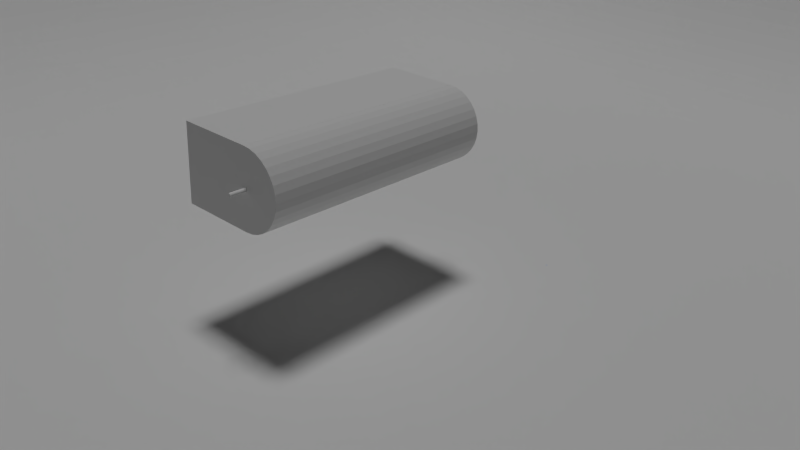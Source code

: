 # Source: Eppler_214_Airfoil_TRUNK.blend  (saved by Blender 2.66.1; exported with 4.5.12 LTS)
import bpy
from mathutils import Matrix  # noqa: F401  (used for matrix-valued properties, if any)

bpy.ops.wm.read_factory_settings(use_empty=True)
scene = bpy.context.scene
scene.name = 'Scene'

# ---- collections
col_collection_1 = bpy.data.collections.new('Collection 1'); scene.collection.children.link(col_collection_1)

# ---- materials (node trees are filled in below, after node groups)
mat_plastic_body = bpy.data.materials.new('Plastic Body')
mat_plastic_body.alpha_threshold = 0.0
mat_plastic_body.diffuse_color = (0.09657, 0.3229, 0.8, 1.0)
mat_plastic_body.roughness = 0.5
mat_plastic_body.line_color = (0.0, 0.0, 0.0, 1.0)

# ---- material node trees
mat_plastic_body.use_nodes = True; mat_plastic_body.node_tree.nodes.clear()
_N = mat_plastic_body.node_tree.nodes; _L = mat_plastic_body.node_tree.links
n0 = _N.new('ShaderNodeOutputMaterial'); n0.name = 'Material Output'; n0.location = (300, 300)
n0.width = 120
n1 = _N.new('ShaderNodeBsdfAnisotropic'); n1.name = 'Glossy BSDF'; n1.location = (100, 300)
n1.distribution = 'BECKMANN'
n1.inputs[0].default_value = (0.2049, 0.4095, 0.8412, 1.0)
n1.inputs[1].default_value = 0.6325
_L.new(n1.outputs[0], n0.inputs[0])
n0.is_active_output = True

# ---- world
world_world = bpy.data.worlds.new('World'); scene.world = world_world
world_world.color = (0.0005154, 0.0005054, 0.0005129)
world_world.use_sun_shadow = False
world_world.sun_shadow_jitter_overblur = 0.0
world_world.cycles.sampling_method = 'MANUAL'
world_world.cycles.sample_map_resolution = 256
world_world.light_settings.ao_factor = 0.7073

# ---- cameras
cam_main_camera = bpy.data.cameras.new('Main_Camera')
cam_main_camera.clip_end = 5000.0
cam_main_camera.lens = 35.0
cam_main_camera.sensor_width = 32.0
cam_main_camera.sensor_height = 18.0
cam_main_camera.dof.focus_distance = 0.0

# ---- lights
light_sun = bpy.data.lights.new('Sun', 'SUN')
light_sun.transmission_factor = 0.0
light_sun.angle = 0.1993
light_sun.energy = 1.0
light_sun.shadow_buffer_clip_start = 0.5
light_sun.shadow_soft_size = 0.1
light_sun.shadow_cascade_max_distance = 1000.0
light_sun.cycles.use_multiple_importance_sampling = False

# ---- meshes
me_cube_004 = bpy.data.meshes.new('Cube.004')
me_cube_004.from_pydata([(-1.0, 1.0, -1.0), (-1.0, 1.0, 0.0), (-1.0, 2.0, 0.0), (-1.0, 2.0, -1.0), (-1.0, 0.0, -1.0), (-1.0, 0.0, -0.9991), (-1.0, 0.009826, -1.0), (-1.0, 0.9991, 5.551e-18), (-1.0, 0.9913, -0.08781), (-1.0, 0.1073, -0.9894), (-1.0, 0.9827, -0.1854), (-1.0, 0.2047, -0.9788), (-1.0, 0.2982, -0.9494), (-1.0, 0.3917, -0.9201), (-1.0, 0.5637, -0.826), (-1.0, 0.6389, -0.763), (-1.0, 0.714, -0.7001), (-1.0, 0.4777, -0.873), (-1.0, 0.7755, -0.6237), (-1.0, 0.8369, -0.5474), (-1.0, 0.8822, -0.4605), (-1.0, 0.9276, -0.3736), (-1.0, 0.9551, -0.2795), (-1.0, 1.0, 1.0), (-1.0, 2.0, 1.0), (0.0, 2.0, 0.0), (0.0, 2.0, -1.0), (0.0, 1.0, -1.0), (0.0, 0.0, -1.0), (8.645e-09, 0.0, -0.9991), (-1.0, 1.0, 0.009826), (-1.0, 0.0, 0.9991), (-1.0, 0.0, 1.0), (-1.0, 0.08781, 0.9913), (-1.0, 0.9894, 0.1073), (-1.0, 0.1854, 0.9827), (-1.0, 0.9788, 0.2047), (-1.0, 0.3736, 0.9276), (-1.0, 0.2795, 0.9551), (-1.0, 0.9494, 0.2982), (-1.0, 0.9201, 0.3917), (-1.0, 0.5474, 0.8369), (-1.0, 0.4605, 0.8822), (-1.0, 0.873, 0.4777), (-1.0, 0.826, 0.5637), (-1.0, 0.7001, 0.714), (-1.0, 0.6237, 0.7755), (-1.0, 0.763, 0.6389), (0.0, 1.0, 1.0), (0.0, 2.0, 1.0), (1.0, 2.0, 0.0), (1.0, 2.0, -1.0), (1.0, 1.0, -1.0), (1.0, 0.0, -1.0), (1.0, 0.0, -0.9991), (-8.645e-09, 0.0, 0.9991), (0.0, 0.0, 1.0), (1.0, 1.0, 1.0), (1.0, 2.0, 1.0), (1.0, 1.0, 0.0), (1.0, 0.009826, -1.0), (1.0, 0.9991, 6.939e-19), (1.0, 0.9913, -0.08781), (1.0, 0.1073, -0.9894), (1.0, 0.9827, -0.1854), (1.0, 0.2047, -0.9788), (1.0, 0.714, -0.7001), (1.0, 0.6389, -0.763), (1.0, 0.5637, -0.826), (1.0, 0.3917, -0.9201), (1.0, 0.2982, -0.9494), (1.0, 0.9551, -0.2795), (1.0, 0.9276, -0.3736), (1.0, 0.8822, -0.4605), (1.0, 0.8369, -0.5474), (1.0, 0.7755, -0.6237), (1.0, 0.4777, -0.873), (1.0, 0.0, 0.9991), (1.0, 0.0, 1.0), (1.0, 1.0, 0.009827), (1.0, 0.08781, 0.9913), (1.0, 0.9894, 0.1073), (1.0, 0.1854, 0.9827), (1.0, 0.9788, 0.2047), (1.0, 0.2795, 0.9551), (1.0, 0.3736, 0.9276), (1.0, 0.9201, 0.3917), (1.0, 0.9494, 0.2982), (1.0, 0.4605, 0.8822), (1.0, 0.5474, 0.8369), (1.0, 0.826, 0.5637), (1.0, 0.873, 0.4777), (1.0, 0.6237, 0.7755), (1.0, 0.7001, 0.714), (1.0, 0.763, 0.6389), (1.0, 0.0, 0.0), (1.0, 0.0, -0.833), (1.0, 0.0, 0.833), (1.0, 0.0, 4.91e-05), (-1.0, 0.0, -0.833), (-1.0, 0.0, 0.0), (-1.0, 0.0, 0.833), (-1.0, 0.0, 5.338e-05), (1.0, -0.1854, -0.9827), (1.699e-08, -0.1854, -0.9827), (1.715e-08, -0.08781, -0.9913), (1.0, -0.08781, -0.9913), (-1.0, -0.08781, -0.9913), (-1.0, -0.1854, -0.9827), (1.0, -0.2047, 0.9788), (1.0, -0.2795, -0.9551), (1.651e-08, -0.2795, -0.9551), (-1.0, -0.2047, 0.9788), (-1.0, -0.2795, -0.9551), (1.0, -0.1073, 0.9894), (1.0, -0.2982, 0.9494), (1.0, -0.3736, -0.9276), (1.602e-08, -0.3736, -0.9276), (-1.0, -0.1073, 0.9894), (-1.0, -0.2982, 0.9494), (-1.0, -0.3736, -0.9276), (1.0, -0.009825, 1.0), (-1.713e-08, -0.1073, 0.9894), (-1.696e-08, -0.2047, 0.9788), (-1.646e-08, -0.2982, 0.9494), (1.0, -0.3917, 0.9201), (1.0, -0.4605, -0.8822), (1.523e-08, -0.4605, -0.8822), (-1.0, -0.009825, 1.0), (-1.0, -0.3917, 0.9201), (-1.0, -0.4605, -0.8822), (-1.731e-08, -0.009825, 1.0), (-1.596e-08, -0.3917, 0.9201), (1.0, -0.4777, 0.873), (1.0, -0.5474, -0.8369), (1.444e-08, -0.5474, -0.8369), (-1.0, -0.4777, 0.873), (-1.0, -0.5474, -0.8369), (-1.515e-08, -0.4777, 0.873), (1.0, -0.5637, 0.826), (1.0, -0.6237, -0.7755), (1.337e-08, -0.6237, -0.7755), (-1.0, -0.5637, 0.826), (-1.0, -0.6237, -0.7755), (-1.434e-08, -0.5637, 0.826), (1.0, -0.6389, 0.763), (1.0, -0.7001, -0.714), (1.23e-08, -0.7001, -0.714), (-1.0, -0.6389, 0.763), (-1.0, -0.7001, -0.714), (-1.326e-08, -0.6389, 0.763), (1.0, -0.714, 0.7001), (1.0, -0.763, -0.6389), (1.099e-08, -0.763, -0.6389), (-1.0, -0.714, 0.7001), (-1.0, -0.763, -0.6389), (-1.218e-08, -0.714, 0.7001), (1.0, -0.7755, 0.6237), (1.0, -0.826, -0.5637), (9.685e-09, -0.826, -0.5637), (-1.0, -0.7755, 0.6237), (-1.0, -0.826, -0.5637), (-1.086e-08, -0.7755, 0.6237), (1.0, -0.8369, 0.5474), (1.0, -0.873, -0.4777), (8.193e-09, -0.873, -0.4777), (-1.0, -0.8369, 0.5474), (-1.0, -0.873, -0.4777), (-9.544e-09, -0.8369, 0.5474), (1.0, -0.8822, 0.4605), (1.0, -0.9201, -0.3917), (6.701e-09, -0.9201, -0.3917), (-1.0, -0.8822, 0.4605), (-1.0, -0.9201, -0.3917), (-8.044e-09, -0.8822, 0.4605), (1.0, -0.9276, 0.3736), (1.0, -0.9494, -0.2982), (5.08e-09, -0.9494, -0.2982), (-1.0, -0.9276, 0.3736), (-1.0, -0.9494, -0.2982), (-6.544e-09, -0.9276, 0.3736), (1.0, -0.9551, 0.2795), (1.0, -0.9788, -0.2047), (3.459e-09, -0.9788, -0.2047), (-1.0, -0.9551, 0.2795), (-1.0, -0.9788, -0.2047), (-4.918e-09, -0.9551, 0.2795), (1.0, -0.9827, 0.1854), (1.0, -0.9894, -0.1073), (1.772e-09, -0.9894, -0.1073), (-1.0, -0.9827, 0.1854), (-1.0, -0.9894, -0.1073), (-3.293e-09, -0.9827, 0.1854), (1.0, -0.9913, 0.08781), (1.0, -1.0, -0.009825), (8.502e-11, -1.0, -0.009826), (-1.0, -0.9913, 0.08781), (-1.0, -1.0, -0.009826), (-1.604e-09, -0.9913, 0.08781)], [], [(0, 1, 2, 3), (50, 51, 26, 25), (63, 65, 70, 75), (70, 69, 76, 67), (75, 74, 73, 71), (73, 72, 71), (71, 64, 63, 75), (67, 66, 75, 70), (76, 68, 67), (62, 96, 63, 64), (96, 54, 60, 63), (61, 95, 96, 62), (76, 69, 52, 68), (66, 67, 68, 52), (52, 74, 75, 66), (52, 72, 73), (52, 71, 72), (52, 64, 71), (69, 70, 65, 52), (52, 73, 74), (63, 60, 52, 65), (52, 62, 64), (52, 59, 61, 62), (60, 53, 52), (60, 54, 53), (5, 4, 28, 29), (26, 51, 52, 27), (49, 24, 23, 48), (18, 12, 9, 22), (15, 14, 17, 12), (22, 21, 20, 18), (9, 8, 10, 22), (18, 16, 15, 12), (12, 11, 9), (20, 19, 18), (17, 13, 12), (9, 6, 99, 8), (6, 4, 5, 99), (99, 100, 7, 8), (0, 21, 22), (0, 20, 21), (0, 19, 20), (0, 16, 18, 19), (16, 0, 14, 15), (0, 13, 17, 14), (13, 0, 11, 12), (0, 6, 9, 11), (8, 0, 10), (0, 8, 7, 1), (0, 4, 6), (0, 22, 10), (38, 42, 34, 35), (46, 43, 39, 34), (46, 45, 47, 43), (39, 36, 34), (47, 44, 43), (38, 37, 42), (42, 41, 46, 34), (43, 40, 39), (34, 30, 101, 35), (30, 1, 7, 101), (7, 100, 102, 101), (101, 31, 33, 35), (41, 42, 37, 23), (23, 47, 45), (23, 44, 47), (40, 43, 44, 23), (45, 46, 41, 23), (36, 39, 40, 23), (37, 38, 35, 23), (35, 33, 23), (23, 30, 34, 36), (31, 32, 23, 33), (23, 1, 30), (24, 2, 1, 23), (25, 26, 3, 2), (49, 25, 2, 24), (58, 50, 25, 49), (59, 52, 51, 50), (57, 59, 50, 58), (81, 88, 84, 82), (87, 86, 91, 88), (91, 90, 94, 92), (92, 89, 88, 91), (94, 93, 92), (88, 85, 84), (81, 83, 87, 88), (82, 80, 97, 81), (97, 98, 61, 79), (98, 95, 61), (97, 79, 81), (80, 77, 97), (90, 91, 86, 57), (57, 93, 94), (57, 92, 93), (57, 89, 92), (85, 88, 89, 57), (86, 87, 83, 57), (82, 84, 85, 57), (57, 94, 90), (81, 79, 57, 83), (57, 80, 82), (57, 78, 77, 80), (79, 59, 57), (79, 61, 59), (29, 28, 53, 54), (77, 78, 56, 55), (55, 56, 32, 31), (27, 52, 53, 28), (0, 27, 28, 4), (27, 0, 3, 26), (48, 23, 32, 56), (57, 48, 56, 78), (58, 49, 48, 57), (105, 106, 103, 104), (111, 110, 116, 117), (127, 126, 134, 135), (141, 140, 146, 147), (152, 158, 159, 153), (164, 170, 171, 165), (176, 182, 183, 177), (188, 194, 195, 189), (193, 187, 192, 198), (181, 175, 180, 186), (169, 163, 168, 174), (157, 151, 156, 162), (150, 145, 139, 144), (138, 133, 125, 132), (124, 115, 109, 123), (122, 114, 121, 131), (77, 121, 97), (97, 121, 98), (114, 95, 98, 121), (114, 96, 95), (96, 114, 106, 54), (114, 109, 106), (109, 103, 106), (109, 115, 103), (115, 110, 103), (115, 125, 110), (125, 116, 110), (125, 133, 116), (133, 126, 116), (133, 139, 126), (139, 134, 126), (139, 145, 134), (145, 140, 134), (145, 151, 140), (151, 146, 140), (151, 157, 146), (157, 152, 146), (157, 163, 152), (163, 158, 152), (163, 169, 158), (169, 164, 158), (169, 175, 164), (175, 170, 164), (175, 181, 170), (181, 176, 170), (181, 187, 176), (187, 182, 176), (187, 193, 182), (193, 188, 182), (193, 194, 188), (101, 128, 31), (102, 128, 101), (99, 118, 102, 100), (118, 128, 102), (107, 118, 99, 5), (107, 112, 118), (107, 108, 112), (108, 119, 112), (108, 113, 119), (113, 129, 119), (113, 120, 129), (120, 136, 129), (120, 130, 136), (130, 142, 136), (130, 137, 142), (137, 148, 142), (137, 143, 148), (143, 154, 148), (143, 149, 154), (149, 160, 154), (149, 155, 160), (155, 166, 160), (155, 161, 166), (161, 172, 166), (161, 167, 172), (167, 178, 172), (167, 173, 178), (173, 184, 178), (173, 179, 184), (179, 190, 184), (179, 185, 190), (185, 196, 190), (185, 191, 196), (191, 197, 196), (107, 105, 104, 108), (29, 105, 107, 5), (54, 106, 105, 29), (113, 111, 117, 120), (108, 104, 111, 113), (104, 103, 110, 111), (130, 127, 135, 137), (120, 117, 127, 130), (117, 116, 126, 127), (143, 141, 147, 149), (137, 135, 141, 143), (135, 134, 140, 141), (153, 159, 161, 155), (147, 153, 155, 149), (146, 152, 153, 147), (165, 171, 173, 167), (159, 165, 167, 161), (158, 164, 165, 159), (177, 183, 185, 179), (171, 177, 179, 173), (170, 176, 177, 171), (189, 195, 197, 191), (183, 189, 191, 185), (182, 188, 189, 183), (198, 192, 190, 196), (195, 198, 196, 197), (194, 193, 198, 195), (186, 180, 178, 184), (192, 186, 184, 190), (187, 181, 186, 192), (174, 168, 166, 172), (180, 174, 172, 178), (175, 169, 174, 180), (162, 156, 154, 160), (168, 162, 160, 166), (163, 157, 162, 168), (148, 150, 144, 142), (154, 156, 150, 148), (156, 151, 145, 150), (136, 138, 132, 129), (142, 144, 138, 136), (144, 139, 133, 138), (119, 124, 123, 112), (129, 132, 124, 119), (132, 125, 115, 124), (118, 122, 131, 128), (112, 123, 122, 118), (123, 109, 114, 122), (31, 128, 131, 55), (55, 131, 121, 77)])
me_cube_004.use_remesh_preserve_volume = False
me_cube_004.use_remesh_preserve_attributes = False
me_cube_004.use_mirror_vertex_groups = False
me_cube_004.update()
me_cylinder = bpy.data.meshes.new('Cylinder')
me_cylinder.from_pydata([(0.0, 10.0, -10.0), (0.0, 10.0, 10.0), (1.951, 9.808, -10.0), (1.951, 9.808, 10.0), (3.827, 9.239, -10.0), (3.827, 9.239, 10.0), (5.556, 8.315, -10.0), (5.556, 8.315, 10.0), (7.071, 7.071, -10.0), (7.071, 7.071, 10.0), (8.315, 5.556, -10.0), (8.315, 5.556, 10.0), (9.239, 3.827, -10.0), (9.239, 3.827, 10.0), (9.808, 1.951, -10.0), (9.808, 1.951, 10.0), (10.0, 7.55e-07, -10.0), (10.0, 7.55e-07, 10.0), (9.808, -1.951, -10.0), (9.808, -1.951, 10.0), (9.239, -3.827, -10.0), (9.239, -3.827, 10.0), (8.315, -5.556, -10.0), (8.315, -5.556, 10.0), (7.071, -7.071, -10.0), (7.071, -7.071, 10.0), (5.556, -8.315, -10.0), (5.556, -8.315, 10.0), (3.827, -9.239, -10.0), (3.827, -9.239, 10.0), (1.951, -9.808, -10.0), (1.951, -9.808, 10.0), (-3.258e-06, -10.0, -10.0), (-3.258e-06, -10.0, 10.0), (-1.951, -9.808, -10.0), (-1.951, -9.808, 10.0), (-3.827, -9.239, -10.0), (-3.827, -9.239, 10.0), (-5.556, -8.315, -10.0), (-5.556, -8.315, 10.0), (-7.071, -7.071, -10.0), (-7.071, -7.071, 10.0), (-8.315, -5.556, -10.0), (-8.315, -5.556, 10.0), (-9.239, -3.827, -10.0), (-9.239, -3.827, 10.0), (-9.808, -1.951, -10.0), (-9.808, -1.951, 10.0), (-10.0, 9.656e-06, -10.0), (-10.0, 9.656e-06, 10.0), (-9.808, 1.951, -10.0), (-9.808, 1.951, 10.0), (-9.239, 3.827, -10.0), (-9.239, 3.827, 10.0), (-8.315, 5.556, -10.0), (-8.315, 5.556, 10.0), (-7.071, 7.071, -10.0), (-7.071, 7.071, 10.0), (-5.556, 8.315, -10.0), (-5.556, 8.315, 10.0), (-3.827, 9.239, -10.0), (-3.827, 9.239, 10.0), (-1.951, 9.808, -10.0), (-1.951, 9.808, 10.0)], [], [(0, 1, 3, 2), (2, 3, 5, 4), (4, 5, 7, 6), (6, 7, 9, 8), (8, 9, 11, 10), (10, 11, 13, 12), (12, 13, 15, 14), (14, 15, 17, 16), (16, 17, 19, 18), (18, 19, 21, 20), (20, 21, 23, 22), (22, 23, 25, 24), (24, 25, 27, 26), (26, 27, 29, 28), (28, 29, 31, 30), (30, 31, 33, 32), (32, 33, 35, 34), (34, 35, 37, 36), (36, 37, 39, 38), (38, 39, 41, 40), (40, 41, 43, 42), (42, 43, 45, 44), (44, 45, 47, 46), (46, 47, 49, 48), (48, 49, 51, 50), (50, 51, 53, 52), (52, 53, 55, 54), (54, 55, 57, 56), (56, 57, 59, 58), (58, 59, 61, 60), (3, 1, 63, 61, 59, 57, 55, 53, 51, 49, 47, 45, 43, 41, 39, 37, 35, 33, 31, 29, 27, 25, 23, 21, 19, 17, 15, 13, 11, 9, 7, 5), (62, 63, 1, 0), (60, 61, 63, 62), (0, 2, 4, 6, 8, 10, 12, 14, 16, 18, 20, 22, 24, 26, 28, 30, 32, 34, 36, 38, 40, 42, 44, 46, 48, 50, 52, 54, 56, 58, 60, 62)])
me_cylinder.use_remesh_preserve_volume = False
me_cylinder.use_remesh_preserve_attributes = False
me_cylinder.use_mirror_vertex_groups = False
me_cylinder.update()
me_plane_001 = bpy.data.meshes.new('Plane.001')
me_plane_001.from_pydata([(10.0, -10.0, 0.0), (-10.0, -10.0, 6.17), (10.0, 10.0, 6.17), (-10.0, 10.0, 6.17), (0.0, -10.0, 0.0), (0.0, 10.0, 6.17), (10.0, 0.0, 0.0), (-10.0, 0.0, 6.17), (0.0, 0.0, 0.0), (-5.0, -10.0, 0.0), (-5.0, 10.0, 6.17), (10.0, 5.0, 0.0), (-10.0, -5.0, 6.17), (5.0, -10.0, 0.0), (5.0, 10.0, 6.17), (10.0, -5.0, 0.0), (-10.0, 5.0, 6.17), (0.0, 5.0, 0.0), (0.0, -5.0, 0.0), (-5.0, 0.0, 0.0), (5.0, 0.0, 0.0), (5.0, 5.0, 0.0), (-5.0, 5.0, 0.0), (-5.0, -5.0, 0.0), (5.0, -5.0, 0.0), (-7.5, -10.0, 3.085), (-7.5, 10.0, 6.17), (10.0, 7.5, 3.085), (-10.0, -7.5, 6.17), (7.5, 10.0, 6.17), (-10.0, 7.5, 6.17), (0.0, 7.5, 3.085), (0.0, -7.5, 0.0), (-7.5, 0.0, 3.085), (2.5, 0.0, 0.0), (-2.5, -10.0, 0.0), (-2.5, 10.0, 6.17), (10.0, 2.5, 0.0), (-10.0, -2.5, 6.17), (2.5, 10.0, 6.17), (-10.0, 2.5, 6.17), (0.0, 2.5, 0.0), (0.0, -2.5, 0.0), (-2.5, 0.0, 0.0), (7.5, 0.0, 0.0), (5.0, 7.5, 3.085), (5.0, 2.5, 0.0), (2.5, 5.0, 0.0), (7.5, 5.0, 0.0), (-5.0, 7.5, 3.085), (-5.0, 2.5, 0.0), (-7.5, 5.0, 3.085), (-2.5, 5.0, 0.0), (-5.0, -2.5, 0.0), (-5.0, -7.5, 0.0), (-7.5, -5.0, 3.085), (-2.5, -5.0, 0.0), (7.5, 7.5, 3.085), (-2.5, 7.5, 3.085), (-2.5, -2.5, 0.0), (2.5, 7.5, 3.085), (2.5, 2.5, 0.0), (7.5, 2.5, 0.0), (-7.5, 7.5, 4.627), (-7.5, 2.5, 3.085), (-2.5, 2.5, 0.0), (-7.5, -2.5, 3.085), (-7.5, -7.5, 3.085), (-2.5, -7.5, 0.0)], [], [(57, 27, 2, 29), (58, 31, 5, 36), (59, 42, 8, 43), (24, 15, 6, 44, 20), (60, 45, 14, 39), (61, 46, 21, 47), (62, 37, 11, 48), (63, 49, 10, 26), (64, 50, 22, 51), (65, 41, 17, 52), (66, 53, 19, 33), (67, 54, 23, 55), (68, 32, 18, 56), (4, 13, 24, 18, 32), (13, 0, 15, 24), (45, 57, 29, 14), (21, 48, 57, 45), (48, 11, 27, 57), (49, 58, 36, 10), (22, 52, 58, 49), (52, 17, 31, 58), (53, 59, 43, 19), (23, 56, 59, 53), (56, 18, 42, 59), (31, 60, 39, 5), (17, 47, 60, 31), (47, 21, 45, 60), (41, 61, 47, 17), (8, 34, 61, 41), (34, 20, 46, 61), (46, 62, 48, 21), (20, 44, 62, 46), (44, 6, 37, 62), (30, 63, 26, 3), (16, 51, 63, 30), (51, 22, 49, 63), (40, 64, 51, 16), (7, 33, 64, 40), (33, 19, 50, 64), (50, 65, 52, 22), (19, 43, 65, 50), (43, 8, 41, 65), (38, 66, 33, 7), (12, 55, 66, 38), (55, 23, 53, 66), (28, 67, 55, 12), (1, 25, 67, 28), (25, 9, 54, 67), (54, 68, 56, 23), (9, 35, 68, 54), (35, 4, 32, 68), (20, 34, 8, 42, 18, 24)])
_k = {(1, 25): 1.0, (3, 26): 1.0, (2, 27): 1.0, (1, 28): 1.0, (0, 13): 1.0, (2, 29): 1.0, (0, 15): 1.0, (3, 30): 1.0, (4, 35): 1.0, (5, 36): 1.0, (6, 37): 1.0, (7, 38): 1.0, (4, 13): 1.0, (5, 39): 1.0, (6, 15): 1.0, (7, 40): 1.0, (9, 25): 1.0, (10, 26): 1.0, (11, 27): 1.0, (12, 28): 1.0, (14, 29): 1.0, (16, 30): 1.0, (9, 35): 1.0, (10, 36): 1.0, (11, 37): 1.0, (12, 38): 1.0, (14, 39): 1.0, (16, 40): 1.0}
me_plane_001.attributes.new('crease_edge', 'FLOAT', 'EDGE').data.foreach_set('value', [_k.get((min(e.vertices), max(e.vertices)), 0.0) for e in me_plane_001.edges])
me_plane_001.use_remesh_preserve_volume = False
me_plane_001.use_remesh_preserve_attributes = False
me_plane_001.use_mirror_vertex_groups = False
me_plane_001.update()
me_cube = bpy.data.meshes.new('Cube')
me_cube.from_pydata([(-1.0, -1.0, -1.0), (-1.0, 1.0, -1.0), (1.0, 1.0, -1.0), (1.0, -1.0, -1.0), (-1.0, -1.0, 1.0), (-1.0, 1.0, 1.0), (1.0, 1.0, 1.0), (1.0, -1.0, 1.0)], [], [(4, 5, 1, 0), (5, 6, 2, 1), (6, 7, 3, 2), (7, 4, 0, 3), (0, 1, 2, 3), (7, 6, 5, 4)])
me_cube.use_remesh_preserve_volume = False
me_cube.use_remesh_preserve_attributes = False
me_cube.use_mirror_vertex_groups = False
me_cube.update()
me_plane = bpy.data.meshes.new('Plane')
me_plane.from_pydata([(1.0, -1.0, 0.0), (-1.0, -1.0, 0.0), (1.0, 1.0, 0.0), (-1.0, 1.0, 0.0)], [], [(1, 0, 2, 3)])
me_plane.use_remesh_preserve_volume = False
me_plane.use_remesh_preserve_attributes = False
me_plane.use_mirror_vertex_groups = False
me_plane.update()
me_cube_002 = bpy.data.meshes.new('Cube.002')
me_cube_002.from_pydata([(-10.0, -10.3, -9.935), (-10.0, 9.699, -1.902), (10.0, 9.699, -1.902), (10.0, -10.3, -9.935), (-10.0, -10.3, 10.06), (-10.0, 9.699, 2.031), (10.0, 9.699, 2.031), (10.0, -10.3, 10.06), (-10.0, -0.3012, 6.048), (-10.0, 9.699, 0.06474), (-10.0, -0.3012, -5.918), (-10.0, -10.3, 0.06474), (0.0, 9.699, 2.031), (10.0, 9.699, 0.06474), (0.0, 9.699, -1.902), (10.0, -0.3012, 6.048), (10.0, -10.3, 0.06474), (10.0, -0.3012, -5.918), (0.0, -10.3, 10.06), (0.0, -10.3, -9.935), (-10.0, -0.3012, 0.06474), (0.0, 9.699, 0.06474), (10.0, -0.3012, 0.06474), (0.0, -10.3, 0.06474), (0.0, -0.3012, -5.918), (0.0, -0.3012, 6.048)], [], [(20, 9, 1, 10), (21, 13, 2, 14), (22, 16, 3, 17), (23, 11, 0, 19), (24, 14, 2, 17), (25, 12, 5, 8), (11, 20, 10, 0), (4, 8, 20, 11), (8, 5, 9, 20), (9, 21, 14, 1), (5, 12, 21, 9), (12, 6, 13, 21), (13, 22, 17, 2), (6, 15, 22, 13), (15, 7, 16, 22), (16, 23, 19, 3), (7, 18, 23, 16), (18, 4, 11, 23), (19, 24, 17, 3), (0, 10, 24, 19), (10, 1, 14, 24), (18, 25, 8, 4), (7, 15, 25, 18), (15, 6, 12, 25)])
me_cube_002.materials.append(mat_plastic_body)
me_cube_002.use_remesh_preserve_volume = False
me_cube_002.use_remesh_preserve_attributes = False
me_cube_002.use_mirror_vertex_groups = False
me_cube_002.update()

# ---- curves / text
cu_curve_013 = bpy.data.curves.new('Curve.013', 'CURVE')
cu_curve_013.dimensions = '2D'
_sp = cu_curve_013.splines.new('BEZIER'); _sp.bezier_points.add(59)
_sp.bezier_points.foreach_set('co', [0.05167, -0.002363, 0.0, 0.05134, -0.002263, 0.0, 0.05041, -0.001943, 0.0, 0.04898, -0.001443, 0.0, 0.0471, -0.0008635, 0.0, 0.04475, -0.0002236, 0.0, 0.04195, 0.0004663, 0.0, 0.03874, 0.001216, 0.0, 0.03518, 0.001976, 0.0, 0.0313, 0.002746, 0.0, 0.02713, 0.003476, 0.0, 0.02271, 0.004176, 0.0, 0.0181, 0.004845, 0.0, 0.008516, 0.005975, 0.0, 0.003656, 0.006415, 0.0, -0.001194, 0.006725, 0.0, -0.005984, 0.006915, 0.0, -0.01068, 0.006965, 0.0, -0.01525, 0.006875, 0.0, -0.01966, 0.006645, 0.0, -0.02386, 0.006275, 0.0, -0.02782, 0.005775, 0.0, -0.03151, 0.005165, 0.0, -0.03491, 0.004456, 0.0, -0.03796, 0.003666, 0.0, -0.04066, 0.002806, 0.0, -0.04298, 0.001896, 0.0, -0.0449, 0.0009562, 0.0, -0.0464, 1.637e-05, 0.0, -0.04747, -0.0008935, 0.0, -0.04812, -0.001743, 0.0, -0.04832, -0.002453, 0.0, -0.04797, -0.002993, 0.0, -0.047, -0.003453, 0.0, -0.0455, -0.003843, 0.0, -0.04347, -0.004143, 0.0, -0.04094, -0.004373, 0.0, -0.03792, -0.004523, 0.0, -0.03446, -0.004603, 0.0, -0.03057, -0.004613, 0.0, -0.02631, -0.004553, 0.0, -0.02173, -0.004453, 0.0, -0.01688, -0.004293, 0.0, -0.01182, -0.004083, 0.0, -0.006624, -0.003813, 0.0, -0.001304, -0.003463, 0.0, 0.004116, -0.003043, 0.0, 0.009596, -0.002613, 0.0, 0.01507, -0.002203, 0.0, 0.02044, -0.001863, 0.0, 0.02563, -0.001603, 0.0, 0.03055, -0.001443, 0.0, 0.03513, -0.001373, 0.0, 0.03928, -0.001393, 0.0, 0.04294, -0.001503, 0.0, 0.04602, -0.001683, 0.0, 0.04848, -0.001903, 0.0, 0.05025, -0.002123, 0.0, 0.05132, -0.002293, 0.0, 0.05132, -0.002293, 0.0])
_sp.bezier_points.foreach_set('handle_left', [0.05155, -0.00234, 0.0, 0.05145, -0.002297, 0.0, 0.05072, -0.00205, 0.0, 0.04945, -0.00161, 0.0, 0.04772, -0.001057, 0.0, 0.04553, -0.0004369, 0.0, 0.04288, 0.0002363, 0.0, 0.03981, 0.0009662, 0.0, 0.03636, 0.001723, 0.0, 0.03259, 0.002489, 0.0, 0.02852, 0.003232, 0.0, 0.02418, 0.003942, 0.0, 0.01963, 0.004622, 0.0, 0.01171, 0.005599, 0.0, 0.005276, 0.006269, 0.0, 0.000423, 0.006622, 0.0, -0.004387, 0.006852, 0.0, -0.009117, 0.006948, 0.0, -0.01373, 0.006905, 0.0, -0.01819, 0.006722, 0.0, -0.02246, 0.006398, 0.0, -0.0265, 0.005942, 0.0, -0.03028, 0.005369, 0.0, -0.03378, 0.004692, 0.0, -0.03695, 0.003929, 0.0, -0.03976, 0.003092, 0.0, -0.04221, 0.002199, 0.0, -0.04426, 0.001269, 0.0, -0.0459, 0.0003296, 0.0, -0.04712, -0.0005902, 0.0, -0.04791, -0.00146, 0.0, -0.04826, -0.002217, 0.0, -0.04809, -0.002813, 0.0, -0.04733, -0.0033, 0.0, -0.046, -0.003713, 0.0, -0.04415, -0.004043, 0.0, -0.04179, -0.004296, 0.0, -0.03893, -0.004473, 0.0, -0.03562, -0.004576, 0.0, -0.03187, -0.004609, 0.0, -0.02773, -0.004573, 0.0, -0.02326, -0.004486, 0.0, -0.0185, -0.004346, 0.0, -0.01351, -0.004153, 0.0, -0.008357, -0.003903, 0.0, -0.003077, -0.00358, 0.0, 0.00231, -0.003183, 0.0, 0.00777, -0.002756, 0.0, 0.01324, -0.00234, 0.0, 0.01865, -0.001977, 0.0, 0.0239, -0.00169, 0.0, 0.02891, -0.001497, 0.0, 0.0336, -0.001397, 0.0, 0.03789, -0.001387, 0.0, 0.04172, -0.001467, 0.0, 0.04499, -0.001623, 0.0, 0.04766, -0.00183, 0.0, 0.04966, -0.00205, 0.0, 0.05096, -0.002237, 0.0, 0.05132, -0.002293, 0.0])
_sp.bezier_points.foreach_set('handle_right', [0.05156, -0.00233, 0.0, 0.05103, -0.002157, 0.0, 0.04993, -0.001777, 0.0, 0.04835, -0.00125, 0.0, 0.04631, -0.0006502, 0.0, 0.04381, 6.371e-06, 0.0, 0.04088, 0.0007162, 0.0, 0.03755, 0.001469, 0.0, 0.03388, 0.002233, 0.0, 0.02991, 0.002989, 0.0, 0.02565, 0.003709, 0.0, 0.02117, 0.004399, 0.0, 0.0149, 0.005222, 0.0, 0.006896, 0.006122, 0.0, 0.00204, 0.006518, 0.0, -0.00279, 0.006788, 0.0, -0.007551, 0.006932, 0.0, -0.01221, 0.006935, 0.0, -0.01672, 0.006798, 0.0, -0.02106, 0.006522, 0.0, -0.02518, 0.006109, 0.0, -0.02905, 0.005572, 0.0, -0.03265, 0.004929, 0.0, -0.03593, 0.004192, 0.0, -0.03886, 0.003379, 0.0, -0.04144, 0.002503, 0.0, -0.04362, 0.001583, 0.0, -0.0454, 0.0006429, 0.0, -0.04676, -0.0002869, 0.0, -0.04769, -0.001177, 0.0, -0.04819, -0.00198, 0.0, -0.04821, -0.002633, 0.0, -0.04765, -0.003146, 0.0, -0.0465, -0.003583, 0.0, -0.04483, -0.003943, 0.0, -0.04263, -0.004219, 0.0, -0.03994, -0.004423, 0.0, -0.03677, -0.004549, 0.0, -0.03317, -0.004606, 0.0, -0.02915, -0.004593, 0.0, -0.02479, -0.004519, 0.0, -0.02012, -0.004399, 0.0, -0.0152, -0.004223, 0.0, -0.01009, -0.003993, 0.0, -0.00485, -0.003696, 0.0, 0.000503, -0.003323, 0.0, 0.005943, -0.0029, 0.0, 0.01142, -0.002476, 0.0, 0.01686, -0.00209, 0.0, 0.02217, -0.001777, 0.0, 0.02727, -0.00155, 0.0, 0.03207, -0.00142, 0.0, 0.03651, -0.00138, 0.0, 0.0405, -0.00143, 0.0, 0.04396, -0.001563, 0.0, 0.04684, -0.001757, 0.0, 0.04907, -0.001977, 0.0, 0.0506, -0.00218, 0.0, 0.05132, -0.002293, 0.0, 0.05143, -0.002317, 0.0])
for _p, _l, _r in zip(_sp.bezier_points, ['VECTOR', 'VECTOR', 'VECTOR', 'VECTOR', 'VECTOR', 'VECTOR', 'VECTOR', 'VECTOR', 'VECTOR', 'VECTOR', 'VECTOR', 'VECTOR', 'VECTOR', 'VECTOR', 'VECTOR', 'VECTOR', 'VECTOR', 'VECTOR', 'VECTOR', 'VECTOR', 'VECTOR', 'VECTOR', 'VECTOR', 'VECTOR', 'VECTOR', 'VECTOR', 'VECTOR', 'VECTOR', 'VECTOR', 'VECTOR', 'VECTOR', 'VECTOR', 'VECTOR', 'VECTOR', 'VECTOR', 'VECTOR', 'VECTOR', 'VECTOR', 'VECTOR', 'VECTOR', 'VECTOR', 'VECTOR', 'VECTOR', 'VECTOR', 'VECTOR', 'VECTOR', 'VECTOR', 'VECTOR', 'VECTOR', 'VECTOR', 'VECTOR', 'VECTOR', 'VECTOR', 'VECTOR', 'VECTOR', 'VECTOR', 'VECTOR', 'VECTOR', 'VECTOR', 'VECTOR'], ['VECTOR', 'VECTOR', 'VECTOR', 'VECTOR', 'VECTOR', 'VECTOR', 'VECTOR', 'VECTOR', 'VECTOR', 'VECTOR', 'VECTOR', 'VECTOR', 'VECTOR', 'VECTOR', 'VECTOR', 'VECTOR', 'VECTOR', 'VECTOR', 'VECTOR', 'FREE', 'VECTOR', 'VECTOR', 'VECTOR', 'VECTOR', 'VECTOR', 'VECTOR', 'VECTOR', 'VECTOR', 'VECTOR', 'VECTOR', 'VECTOR', 'VECTOR', 'VECTOR', 'VECTOR', 'VECTOR', 'VECTOR', 'VECTOR', 'VECTOR', 'FREE', 'VECTOR', 'VECTOR', 'VECTOR', 'VECTOR', 'VECTOR', 'VECTOR', 'VECTOR', 'VECTOR', 'VECTOR', 'VECTOR', 'VECTOR', 'VECTOR', 'VECTOR', 'VECTOR', 'VECTOR', 'VECTOR', 'VECTOR', 'VECTOR', 'VECTOR', 'VECTOR', 'VECTOR']): _p.handle_left_type = _l; _p.handle_right_type = _r
_sp.use_cyclic_u = True
cu_curve_013.use_path = True
cu_curve_013.use_path_clamp = True
cu_curve_013.bevel_resolution = 0
cu_curve_013.fill_mode = 'BOTH'
cu_shape_guide_nurbs_curve = bpy.data.curves.new('Shape_Guide_Nurbs_Curve', 'CURVE')
cu_shape_guide_nurbs_curve.dimensions = '3D'
_sp = cu_shape_guide_nurbs_curve.splines.new('NURBS'); _sp.points.add(2)
_sp.points.foreach_set('co', [-1.953, 0.7317, -0.1677, 1.0, -0.08081, 12.81, -0.1677, 1.0, 13.06, 42.12, -0.1677, 1.0])
_sp.points.foreach_set('radius', [1.14, 1.0, 0.51])
_sp.order_u = 3
_sp.order_v = 0
_sp.resolution_u = 3
_sp.use_endpoint_u = True
cu_shape_guide_nurbs_curve.materials.append(mat_plastic_body)
cu_shape_guide_nurbs_curve.use_path = True
cu_shape_guide_nurbs_curve.use_path_clamp = True
cu_shape_guide_nurbs_curve.use_radius = False
cu_shape_guide_nurbs_curve.bevel_mode = 'OBJECT'
cu_shape_guide_nurbs_curve.bevel_resolution = 0
cu_shape_guide_nurbs_curve.resolution_u = 3
cu_shape_guide_nurbs_curve.fill_mode = 'HALF'
cu_shape_guide_nurbs_curve.twist_mode = 'TANGENT'
cu_shape_guide_nurbs_curve.use_fill_caps = True

# ---- objects
ob_aileron_boolean_difference = bpy.data.objects.new('Aileron_Boolean_Difference', me_cube_004)
ob_aileron_axle = bpy.data.objects.new('Aileron_Axle', me_cylinder)
ob_camera = bpy.data.objects.new('Camera', cam_main_camera)
ob_render_backdrop = bpy.data.objects.new('Render_Backdrop', me_plane_001)
ob_sun = bpy.data.objects.new('Sun', light_sun)
ob_makerbot__rep_v2__build_volume = bpy.data.objects.new('Makerbot_(Rep.V2)_Build_Volume', me_cube)
ob_airfoil_crossection = bpy.data.objects.new('Airfoil_Crossection', cu_curve_013)
ob_flying_wing_airfoil = bpy.data.objects.new('Flying_Wing_Airfoil', cu_shape_guide_nurbs_curve)
ob_airfoil_miror_plane = bpy.data.objects.new('Airfoil_Miror_Plane', me_plane)
ob_end_plate = bpy.data.objects.new('End_Plate', me_cube_002)

# ---- transforms, parenting, visibility, modifiers, constraints
ob_aileron_boolean_difference.location = (172.6, -117.9, 138.5)
ob_aileron_boolean_difference.rotation_mode = 'AXIS_ANGLE'
ob_aileron_boolean_difference.rotation_axis_angle = (3.142, 1.0, 0.0, 0.0)
ob_aileron_boolean_difference.scale = (133.3, 40.0, 40.0)
ob_aileron_boolean_difference.hide_viewport = True
ob_aileron_boolean_difference.lineart.crease_threshold = 0.0
ob_aileron_axle.parent = ob_aileron_boolean_difference
ob_aileron_axle.matrix_parent_inverse = Matrix(((0.007499, -2.745e-10, 0.0, -1.295), (0.0, -0.025, -1.863e-09, -2.949), (0.0, 3.225e-09, -0.025, 3.463), (0.0, 0.0, 0.0, 1.0)))
ob_aileron_axle.location = (172.6, -117.9, 138.5)
ob_aileron_axle.rotation_euler = (-0.0, 1.571, 0.0)
ob_aileron_axle.scale = (0.2, 0.2, 15.03)
ob_aileron_axle.hide_viewport = True
ob_aileron_axle.lineart.crease_threshold = 0.0
ob_camera.location = (723.3, 426.5, 442.4)
ob_camera.rotation_euler = (-5.168, -0.0455, 2.316)
ob_camera.lineart.crease_threshold = 0.0
ob_render_backdrop.location = (0.0, 0.0, -33.3)
ob_render_backdrop.rotation_euler = (0.0, -0.0, 1.571)
ob_render_backdrop.scale = (229.1, 229.1, 229.1)
ob_render_backdrop.hide_viewport = True
ob_render_backdrop.lineart.crease_threshold = 0.0
_m = ob_render_backdrop.modifiers.new('Subsurf', 'SUBSURF')
_m.uv_smooth = 'PRESERVE_CORNERS'
_m.levels = 2
_m.render_levels = 4
ob_sun.location = (0.0, 0.0, 2658.0)
ob_sun.lineart.crease_threshold = 0.0
ob_makerbot__rep_v2__build_volume.location = (0.0, 0.0, 0.0)
ob_makerbot__rep_v2__build_volume.scale = (0.1425, 0.0765, 0.0775)
ob_makerbot__rep_v2__build_volume.color = (1.0, 1.0, 1.0, 0.0)
ob_makerbot__rep_v2__build_volume.hide_render = True
ob_makerbot__rep_v2__build_volume.display_type = 'WIRE'
ob_makerbot__rep_v2__build_volume.lineart.crease_threshold = 0.0
ob_airfoil_crossection.location = (0.0, 0.0, 0.0)
ob_airfoil_crossection.rotation_euler = (-1.571, 8.568e-08, -3.142)
ob_airfoil_crossection.scale = (-329.6, -329.6, -329.6)
ob_airfoil_crossection.lock_rotation = (False, False, True)
ob_airfoil_crossection.hide_viewport = True
ob_airfoil_crossection.hide_render = True
ob_airfoil_crossection.lineart.crease_threshold = 0.0
ob_flying_wing_airfoil.location = (0.0, 0.0, 0.0)
ob_flying_wing_airfoil.rotation_euler = (0.0, 3.702e-09, -1.571)
ob_flying_wing_airfoil.scale = (0.0242, 0.0242, 0.0242)
ob_flying_wing_airfoil.track_axis = 'POS_X'
ob_flying_wing_airfoil.up_axis = 'X'
ob_flying_wing_airfoil.display_type = 'SOLID'
ob_flying_wing_airfoil.show_wire = True
ob_flying_wing_airfoil.lineart.crease_threshold = 0.0
_m = ob_flying_wing_airfoil.modifiers.new('Mirror', 'MIRROR')
_m.use_axis = (False, False, True)
_m.use_clip = True
_m.merge_threshold = 1.0
_m.mirror_object = ob_airfoil_miror_plane
ob_airfoil_miror_plane.parent = ob_flying_wing_airfoil
ob_airfoil_miror_plane.matrix_parent_inverse = Matrix(((0.1157, -4.311e-10, 4.311e-10, 0.01484), (4.311e-10, 0.1157, 4.311e-10, 0.73), (-4.311e-10, -4.311e-10, 0.1157, 0.149), (0.0, 0.0, 0.0, 1.0)))
ob_airfoil_miror_plane.location = (-4.791, -5.683, -4.309)
ob_airfoil_miror_plane.rotation_euler = (1.571, -5.822e-09, 4.261e-10)
ob_airfoil_miror_plane.scale = (272.4, 272.4, 272.4)
ob_airfoil_miror_plane.hide_viewport = True
ob_airfoil_miror_plane.hide_render = True
ob_airfoil_miror_plane.lineart.crease_threshold = 0.0
ob_end_plate.parent = ob_flying_wing_airfoil
ob_end_plate.matrix_parent_inverse = Matrix(((-5.588e-09, -0.1157, 4.311e-10, -5.322), (0.1157, -5.059e-09, 4.311e-10, -20.5), (0.0, 4.311e-10, 0.1157, -13.9), (0.0, 0.0, 0.0, 1.0)))
ob_end_plate.location = (689.6, -75.34, 181.6)
ob_end_plate.scale = (0.25, 10.88, 8.114)
ob_end_plate.display_type = 'SOLID'
ob_end_plate.lineart.crease_threshold = 0.0
_m = ob_end_plate.modifiers.new('Subsurf', 'SUBSURF')
_m.uv_smooth = 'PRESERVE_CORNERS'
_m.levels = 5
_m.render_levels = 6
_m.show_only_control_edges = False
_m = ob_end_plate.modifiers.new('Mirror', 'MIRROR')
_m.use_axis = (False, False, True)
_m.use_clip = True
_m.mirror_object = ob_airfoil_miror_plane
_c = ob_end_plate.constraints.new('CLAMP_TO'); _c.name = 'Clamp To'
_c.target = ob_flying_wing_airfoil
cu_shape_guide_nurbs_curve.bevel_object = ob_airfoil_crossection

# ---- collection membership
col_collection_1.objects.link(ob_aileron_boolean_difference)
col_collection_1.objects.link(ob_aileron_axle)
col_collection_1.objects.link(ob_camera)
col_collection_1.objects.link(ob_render_backdrop)
col_collection_1.objects.link(ob_sun)
col_collection_1.objects.link(ob_makerbot__rep_v2__build_volume)
col_collection_1.objects.link(ob_airfoil_crossection)
col_collection_1.objects.link(ob_flying_wing_airfoil)
col_collection_1.objects.link(ob_airfoil_miror_plane)
col_collection_1.objects.link(ob_end_plate)

# ---- scene / render settings (as saved in the file)
scene.camera = ob_camera
scene.frame_start = 1; scene.frame_end = 250; scene.frame_set(3)
scene.render.engine = 'CYCLES'
scene.render.image_settings.color_mode = 'RGB'
scene.render.image_settings.compression = 90
scene.render.resolution_percentage = 50
scene.render.dither_intensity = 0.0
scene.render.bake_margin = 2
scene.cycles.use_denoising = False
scene.cycles.samples = 10
scene.cycles.sampling_pattern = 'TABULATED_SOBOL'
scene.cycles.light_sampling_threshold = 0.0
scene.cycles.use_adaptive_sampling = False
scene.cycles.use_light_tree = False
scene.cycles.blur_glossy = 0.0
scene.cycles.volume_bounces = 1
scene.cycles.pixel_filter_type = 'GAUSSIAN'
scene.cycles.sample_clamp_indirect = 0.0
scene.view_settings.view_transform = 'Standard'
bpy.context.view_layer.update()
